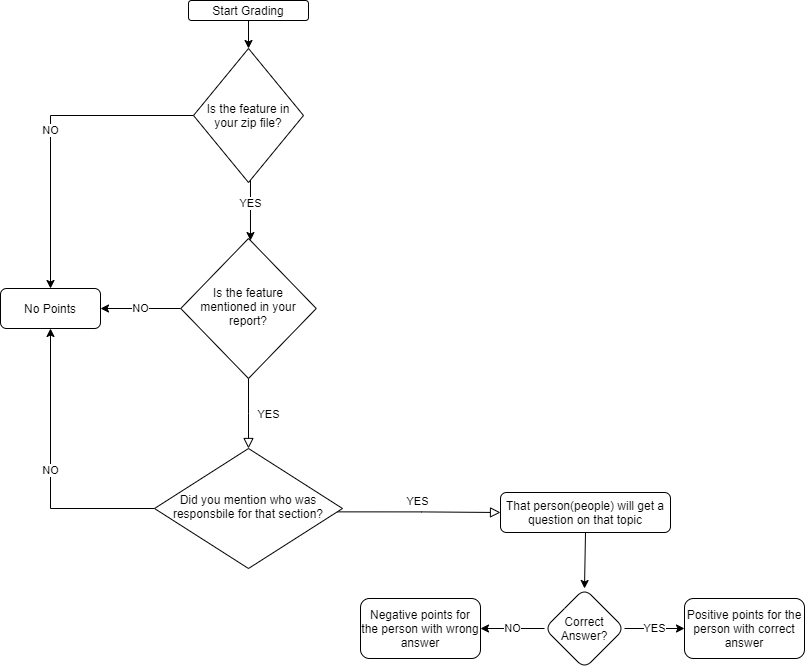

The diagram above was exported from draw.io. Its source (the exported page's mxGraphModel, read from the mxfile embedded in the PNG):
<mxGraphModel dx="2391" dy="874" grid="1" gridSize="10" guides="1" tooltips="1" connect="1" arrows="1" fold="1" page="1" pageScale="1" pageWidth="827" pageHeight="1169" math="0" shadow="0">
  <root>
    <mxCell id="WIyWlLk6GJQsqaUBKTNV-0" />
    <mxCell id="WIyWlLk6GJQsqaUBKTNV-1" parent="WIyWlLk6GJQsqaUBKTNV-0" />
    <mxCell id="GqzcpjSZKxrE2FJIJJ1C-3" value="NO" style="edgeStyle=orthogonalEdgeStyle;rounded=0;orthogonalLoop=1;jettySize=auto;html=1;exitX=0;exitY=0.5;exitDx=0;exitDy=0;" edge="1" parent="WIyWlLk6GJQsqaUBKTNV-1" source="GqzcpjSZKxrE2FJIJJ1C-8" target="GqzcpjSZKxrE2FJIJJ1C-2">
      <mxGeometry relative="1" as="geometry">
        <mxPoint x="160" y="100" as="sourcePoint" />
      </mxGeometry>
    </mxCell>
    <mxCell id="WIyWlLk6GJQsqaUBKTNV-4" value="YES" style="rounded=0;html=1;jettySize=auto;orthogonalLoop=1;fontSize=11;endArrow=block;endFill=0;endSize=8;strokeWidth=1;shadow=0;labelBackgroundColor=none;edgeStyle=orthogonalEdgeStyle;" parent="WIyWlLk6GJQsqaUBKTNV-1" source="WIyWlLk6GJQsqaUBKTNV-6" target="WIyWlLk6GJQsqaUBKTNV-10" edge="1">
      <mxGeometry y="20" relative="1" as="geometry">
        <mxPoint as="offset" />
      </mxGeometry>
    </mxCell>
    <mxCell id="GqzcpjSZKxrE2FJIJJ1C-12" value="NO" style="edgeStyle=orthogonalEdgeStyle;rounded=0;orthogonalLoop=1;jettySize=auto;html=1;" edge="1" parent="WIyWlLk6GJQsqaUBKTNV-1" source="WIyWlLk6GJQsqaUBKTNV-6" target="GqzcpjSZKxrE2FJIJJ1C-2">
      <mxGeometry relative="1" as="geometry" />
    </mxCell>
    <mxCell id="WIyWlLk6GJQsqaUBKTNV-6" value="Is the feature mentioned in your report?" style="rhombus;whiteSpace=wrap;html=1;shadow=0;fontFamily=Helvetica;fontSize=12;align=center;strokeWidth=1;spacing=6;spacingTop=-4;" parent="WIyWlLk6GJQsqaUBKTNV-1" vertex="1">
      <mxGeometry x="150.25" y="240" width="135.5" height="140" as="geometry" />
    </mxCell>
    <mxCell id="WIyWlLk6GJQsqaUBKTNV-9" value="YES" style="edgeStyle=orthogonalEdgeStyle;rounded=0;html=1;jettySize=auto;orthogonalLoop=1;fontSize=11;endArrow=block;endFill=0;endSize=8;strokeWidth=1;shadow=0;labelBackgroundColor=none;exitX=0.952;exitY=0.528;exitDx=0;exitDy=0;exitPerimeter=0;" parent="WIyWlLk6GJQsqaUBKTNV-1" source="WIyWlLk6GJQsqaUBKTNV-10" target="WIyWlLk6GJQsqaUBKTNV-12" edge="1">
      <mxGeometry y="10" relative="1" as="geometry">
        <mxPoint as="offset" />
        <mxPoint x="388" y="520" as="sourcePoint" />
      </mxGeometry>
    </mxCell>
    <mxCell id="GqzcpjSZKxrE2FJIJJ1C-13" value="NO" style="edgeStyle=orthogonalEdgeStyle;rounded=0;orthogonalLoop=1;jettySize=auto;html=1;" edge="1" parent="WIyWlLk6GJQsqaUBKTNV-1" source="WIyWlLk6GJQsqaUBKTNV-10" target="GqzcpjSZKxrE2FJIJJ1C-2">
      <mxGeometry relative="1" as="geometry" />
    </mxCell>
    <mxCell id="WIyWlLk6GJQsqaUBKTNV-10" value="Did you mention who was responsbile for that section?" style="rhombus;whiteSpace=wrap;html=1;shadow=0;fontFamily=Helvetica;fontSize=12;align=center;strokeWidth=1;spacing=6;spacingTop=-4;" parent="WIyWlLk6GJQsqaUBKTNV-1" vertex="1">
      <mxGeometry x="124" y="450" width="188" height="120" as="geometry" />
    </mxCell>
    <mxCell id="GqzcpjSZKxrE2FJIJJ1C-15" value="" style="edgeStyle=orthogonalEdgeStyle;rounded=0;orthogonalLoop=1;jettySize=auto;html=1;" edge="1" parent="WIyWlLk6GJQsqaUBKTNV-1">
      <mxGeometry relative="1" as="geometry">
        <mxPoint x="555" y="534" as="sourcePoint" />
        <mxPoint x="554" y="590" as="targetPoint" />
        <Array as="points">
          <mxPoint x="554" y="534" />
        </Array>
      </mxGeometry>
    </mxCell>
    <mxCell id="WIyWlLk6GJQsqaUBKTNV-12" value="That person(people) will get a question on that topic" style="rounded=1;whiteSpace=wrap;html=1;fontSize=12;glass=0;strokeWidth=1;shadow=0;" parent="WIyWlLk6GJQsqaUBKTNV-1" vertex="1">
      <mxGeometry x="470" y="494" width="170" height="40" as="geometry" />
    </mxCell>
    <mxCell id="GqzcpjSZKxrE2FJIJJ1C-2" value="No Points" style="whiteSpace=wrap;html=1;rounded=1;shadow=0;strokeWidth=1;glass=0;" vertex="1" parent="WIyWlLk6GJQsqaUBKTNV-1">
      <mxGeometry x="-30" y="290" width="100" height="40" as="geometry" />
    </mxCell>
    <mxCell id="GqzcpjSZKxrE2FJIJJ1C-11" value="" style="edgeStyle=orthogonalEdgeStyle;rounded=0;orthogonalLoop=1;jettySize=auto;html=1;" edge="1" parent="WIyWlLk6GJQsqaUBKTNV-1" source="GqzcpjSZKxrE2FJIJJ1C-7" target="GqzcpjSZKxrE2FJIJJ1C-8">
      <mxGeometry relative="1" as="geometry" />
    </mxCell>
    <mxCell id="GqzcpjSZKxrE2FJIJJ1C-7" value="Start Grading" style="rounded=1;whiteSpace=wrap;html=1;fontSize=12;glass=0;strokeWidth=1;shadow=0;" vertex="1" parent="WIyWlLk6GJQsqaUBKTNV-1">
      <mxGeometry x="158" y="2" width="120" height="20" as="geometry" />
    </mxCell>
    <mxCell id="GqzcpjSZKxrE2FJIJJ1C-10" value="YES" style="edgeStyle=orthogonalEdgeStyle;rounded=0;orthogonalLoop=1;jettySize=auto;html=1;exitX=0.518;exitY=0.888;exitDx=0;exitDy=0;exitPerimeter=0;" edge="1" parent="WIyWlLk6GJQsqaUBKTNV-1" source="GqzcpjSZKxrE2FJIJJ1C-8" target="WIyWlLk6GJQsqaUBKTNV-6">
      <mxGeometry relative="1" as="geometry">
        <Array as="points">
          <mxPoint x="218" y="169" />
        </Array>
      </mxGeometry>
    </mxCell>
    <mxCell id="GqzcpjSZKxrE2FJIJJ1C-8" value="Is the feature in your zip file?" style="rhombus;whiteSpace=wrap;html=1;" vertex="1" parent="WIyWlLk6GJQsqaUBKTNV-1">
      <mxGeometry x="163" y="50" width="110" height="134" as="geometry" />
    </mxCell>
    <mxCell id="GqzcpjSZKxrE2FJIJJ1C-17" value="NO" style="edgeStyle=orthogonalEdgeStyle;rounded=0;orthogonalLoop=1;jettySize=auto;html=1;" edge="1" parent="WIyWlLk6GJQsqaUBKTNV-1" source="GqzcpjSZKxrE2FJIJJ1C-14" target="GqzcpjSZKxrE2FJIJJ1C-16">
      <mxGeometry relative="1" as="geometry" />
    </mxCell>
    <mxCell id="GqzcpjSZKxrE2FJIJJ1C-19" value="YES" style="edgeStyle=orthogonalEdgeStyle;rounded=0;orthogonalLoop=1;jettySize=auto;html=1;" edge="1" parent="WIyWlLk6GJQsqaUBKTNV-1" source="GqzcpjSZKxrE2FJIJJ1C-14" target="GqzcpjSZKxrE2FJIJJ1C-18">
      <mxGeometry relative="1" as="geometry" />
    </mxCell>
    <mxCell id="GqzcpjSZKxrE2FJIJJ1C-14" value="Correct Answer?" style="rhombus;whiteSpace=wrap;html=1;rounded=1;shadow=0;strokeWidth=1;glass=0;" vertex="1" parent="WIyWlLk6GJQsqaUBKTNV-1">
      <mxGeometry x="514" y="590" width="80" height="80" as="geometry" />
    </mxCell>
    <mxCell id="GqzcpjSZKxrE2FJIJJ1C-16" value="Negative points for the person with wrong answer" style="whiteSpace=wrap;html=1;rounded=1;shadow=0;strokeWidth=1;glass=0;" vertex="1" parent="WIyWlLk6GJQsqaUBKTNV-1">
      <mxGeometry x="330" y="600" width="120" height="60" as="geometry" />
    </mxCell>
    <mxCell id="GqzcpjSZKxrE2FJIJJ1C-18" value="&lt;span&gt;Positive points for the person with correct answer&lt;/span&gt;" style="whiteSpace=wrap;html=1;rounded=1;shadow=0;strokeWidth=1;glass=0;" vertex="1" parent="WIyWlLk6GJQsqaUBKTNV-1">
      <mxGeometry x="654" y="600" width="120" height="60" as="geometry" />
    </mxCell>
  </root>
</mxGraphModel>